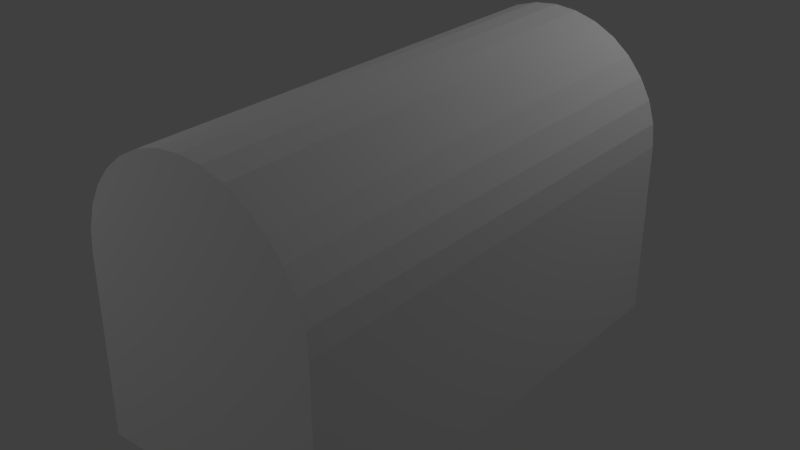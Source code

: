 # Source: Chest.blend  (saved by Blender 2.79.0; exported with 4.5.12 LTS)
import bpy
from mathutils import Matrix  # noqa: F401  (used for matrix-valued properties, if any)

bpy.ops.wm.read_factory_settings(use_empty=True)
scene = bpy.context.scene
scene.name = 'Scene'

# ---- collections
col_collection_1 = bpy.data.collections.new('Collection 1'); scene.collection.children.link(col_collection_1)

# ---- materials (node trees are filled in below, after node groups)
mat_material = bpy.data.materials.new('Material')
mat_material.alpha_threshold = 0.0
mat_material.use_transparent_shadow = False
mat_material.roughness = 0.5
mat_material.line_color = (0.0, 0.0, 0.0, 1.0)

# ---- material node trees

# ---- world
world_world = bpy.data.worlds.new('World'); scene.world = world_world
world_world.color = (0.05088, 0.05088, 0.05088)
world_world.use_sun_shadow = False
world_world.sun_shadow_jitter_overblur = 0.0
world_world.cycles.sampling_method = 'MANUAL'

# ---- lights
light_point = bpy.data.lights.new('Point', 'POINT')
light_point.transmission_factor = 0.0
light_point.energy = 100.0
light_point.shadow_buffer_clip_start = 0.5
light_point.shadow_soft_size = 0.1
light_point.shadow_maximum_resolution = 0.006
light_point.use_absolute_resolution = True
light_lamp = bpy.data.lights.new('Lamp', 'POINT')
light_lamp.transmission_factor = 0.0
light_lamp.cutoff_distance = 30.0
light_lamp.energy = 100.0
light_lamp.shadow_buffer_clip_start = 1.001
light_lamp.shadow_soft_size = 0.1
light_lamp.shadow_maximum_resolution = 0.006
light_lamp.use_absolute_resolution = True

# ---- meshes
me_cylinder = bpy.data.meshes.new('Cylinder')
me_cylinder.from_pydata([(1.0, 1.0, -2.0), (1.0, 1.0, 0.0), (1.195, 0.9808, -2.0), (1.195, 0.9808, 0.0), (1.383, 0.9239, -2.0), (1.383, 0.9239, 0.0), (1.556, 0.8315, -2.0), (1.556, 0.8315, 0.0), (1.707, 0.7071, -2.0), (1.707, 0.7071, 0.0), (1.831, 0.5556, -2.0), (1.831, 0.5556, 0.0), (1.924, 0.3827, -2.0), (1.924, 0.3827, 0.0), (1.981, 0.1951, -2.0), (1.981, 0.1951, 0.0), (2.0, -8.782e-07, -2.0), (2.0, -8.782e-07, 0.0), (0.0, 1.192e-08, -2.0), (0.0, 1.192e-08, 0.0), (0.01921, 0.1951, -2.0), (0.01921, 0.1951, 0.0), (0.07612, 0.3827, -2.0), (0.07612, 0.3827, 0.0), (0.1685, 0.5556, -2.0), (0.1685, 0.5556, 0.0), (0.2929, 0.7071, -2.0), (0.2929, 0.7071, 0.0), (0.4444, 0.8315, -2.0), (0.4444, 0.8315, 0.0), (0.6173, 0.9239, -2.0), (0.6173, 0.9239, 0.0), (0.8049, 0.9808, -2.0), (0.8049, 0.9808, 0.0), (1.195, 0.9808, 0.0), (1.0, 1.0, 0.0), (1.383, 0.9239, 0.0), (1.556, 0.8315, 0.0), (1.707, 0.7071, 0.0), (1.831, 0.5556, 0.0), (1.924, 0.3827, 0.0), (1.981, 0.1951, 0.0), (2.0, -8.782e-07, 0.0), (0.0, 1.192e-08, 0.0), (0.01921, 0.1951, 0.0), (0.07612, 0.3827, 0.0), (0.1685, 0.5556, 0.0), (0.2929, 0.7071, 0.0), (0.4444, 0.8315, 0.0), (0.6173, 0.9239, 0.0), (0.8049, 0.9808, 0.0)], [], [(0, 1, 3, 2), (2, 3, 5, 4), (4, 5, 7, 6), (6, 7, 9, 8), (8, 9, 11, 10), (10, 11, 13, 12), (12, 13, 15, 14), (14, 15, 17, 16), (0, 2, 4, 6, 8, 10, 12, 14, 16, 18, 20, 22, 24, 26, 28, 30, 32), (13, 11, 39, 40), (16, 17, 19, 18), (18, 19, 21, 20), (20, 21, 23, 22), (22, 23, 25, 24), (24, 25, 27, 26), (26, 27, 29, 28), (28, 29, 31, 30), (30, 31, 33, 32), (32, 33, 1, 0), (34, 35, 50, 49, 48, 47, 46, 45, 44, 43, 42, 41, 40, 39, 38, 37, 36), (23, 21, 44, 45), (33, 31, 49, 50), (9, 7, 37, 38), (19, 17, 42, 43), (29, 27, 47, 48), (5, 3, 34, 36), (15, 13, 40, 41), (25, 23, 45, 46), (1, 33, 50, 35), (11, 9, 38, 39), (21, 19, 43, 44), (31, 29, 48, 49), (7, 5, 36, 37), (17, 15, 41, 42), (3, 1, 35, 34), (27, 25, 46, 47)])
_uv = me_cylinder.uv_layers.new(name='UVMap')
_uv.uv.foreach_set('vector', [0.5642, 0.5842, 0.9252, 0.5847, 0.9252, 0.6126, 0.5641, 0.6121, 0.5641, 0.6121, 0.9252, 0.6126, 0.9251, 0.6399, 0.564, 0.6394, 0.564, 0.6394, 0.9251, 0.6399, 0.925, 0.6657, 0.564, 0.6652, 0.564, 0.6652, 0.925, 0.6657, 0.925, 0.6889, 0.5639, 0.6884, 0.5642, 0.6878, 0.9253, 0.6878, 0.9253, 0.7136, 0.5642, 0.7136, 0.5642, 0.7136, 0.9253, 0.7136, 0.9253, 0.741, 0.5642, 0.7409, 0.5642, 0.7409, 0.9253, 0.741, 0.9253, 0.7688, 0.5642, 0.7688, 0.5642, 0.7688, 0.9253, 0.7688, 0.9253, 0.7962, 0.5642, 0.7962, 0.4143, 0.9699, 0.3952, 0.9673, 0.3768, 0.9596, 0.3599, 0.9472, 0.345, 0.9305, 0.3328, 0.9101, 0.3238, 0.8868, 0.3182, 0.8615, 0.3163, 0.8353, 0.5124, 0.8354, 0.5105, 0.8617, 0.5049, 0.8869, 0.4959, 0.9102, 0.4836, 0.9306, 0.4688, 0.9473, 0.4518, 0.9597, 0.4334, 0.9673, 0.04881, 0.05643, 0.04881, 0.05643, 0.04881, 0.05643, 0.04881, 0.05643, 0.412, 0.2709, 0.04848, 0.2707, 0.05005, 0.05756, 0.4135, 0.05776, 0.5643, 0.3773, 0.9253, 0.3773, 0.9253, 0.4046, 0.5643, 0.4046, 0.5643, 0.4046, 0.9253, 0.4046, 0.9253, 0.4325, 0.5643, 0.4325, 0.5643, 0.4325, 0.9253, 0.4325, 0.9253, 0.4599, 0.5643, 0.4598, 0.5643, 0.4598, 0.9253, 0.4599, 0.9253, 0.4856, 0.5643, 0.4856, 0.5643, 0.4856, 0.9253, 0.4856, 0.9253, 0.5088, 0.5644, 0.5079, 0.5644, 0.5079, 0.9254, 0.5084, 0.9254, 0.5316, 0.5643, 0.5311, 0.5643, 0.5311, 0.9254, 0.5316, 0.9253, 0.5574, 0.5642, 0.5569, 0.5642, 0.5569, 0.9253, 0.5574, 0.9252, 0.5847, 0.5642, 0.5842, 0.1717, 0.9679, 0.1522, 0.9705, 0.1328, 0.9678, 0.1141, 0.96, 0.09695, 0.9473, 0.08189, 0.9303, 0.06954, 0.9095, 0.06037, 0.8859, 0.05475, 0.8602, 0.05287, 0.8336, 0.252, 0.8341, 0.25, 0.8607, 0.2443, 0.8863, 0.2351, 0.9099, 0.2227, 0.9306, 0.2076, 0.9476, 0.1903, 0.9601, 0.04881, 0.05643, 0.04881, 0.05643, 0.04881, 0.05643, 0.04881, 0.05643, 0.04881, 0.05643, 0.04881, 0.05643, 0.04881, 0.05643, 0.04881, 0.05643, 0.04881, 0.05643, 0.04881, 0.05643, 0.04881, 0.05643, 0.04881, 0.05643, 0.04881, 0.05643, 0.04881, 0.05643, 0.04881, 0.05643, 0.04881, 0.05643, 0.04881, 0.05643, 0.04881, 0.05643, 0.04881, 0.05643, 0.04881, 0.05643, 0.04881, 0.05643, 0.04881, 0.05643, 0.04881, 0.05643, 0.04881, 0.05643, 0.04881, 0.05643, 0.04881, 0.05643, 0.04881, 0.05643, 0.04881, 0.05643, 0.04881, 0.05643, 0.04881, 0.05643, 0.04881, 0.05643, 0.04881, 0.05643, 0.04881, 0.05643, 0.04881, 0.05643, 0.04881, 0.05643, 0.04881, 0.05643, 0.04881, 0.05643, 0.04881, 0.05643, 0.04881, 0.05643, 0.04881, 0.05643, 0.04881, 0.05643, 0.04881, 0.05643, 0.04881, 0.05643, 0.04881, 0.05643, 0.04881, 0.05643, 0.04881, 0.05643, 0.04881, 0.05643, 0.04881, 0.05643, 0.04881, 0.05643, 0.04881, 0.05643, 0.04881, 0.05643, 0.04881, 0.05643, 0.04881, 0.05643, 0.04881, 0.05643, 0.04881, 0.05643, 0.04881, 0.05643, 0.04881, 0.05643, 0.04881, 0.05643, 0.04881, 0.05643, 0.04881, 0.05643, 0.04881, 0.05643, 0.04881, 0.05643, 0.04881, 0.05643, 0.04881, 0.05643])
me_cylinder.use_remesh_preserve_volume = False
me_cylinder.use_remesh_preserve_attributes = False
me_cylinder.use_mirror_vertex_groups = False
me_cylinder.update()
me_cube = bpy.data.meshes.new('Cube')
me_cube.from_pydata([(1.0, 1.0, 0.0), (1.0, -1.0, 0.0), (-1.0, -1.0, 0.0), (-1.0, 1.0, 0.0), (0.9401, 0.9401, 0.2929), (0.9401, -0.9401, 0.2929), (-0.9401, -0.9401, 0.2929), (-0.9401, 0.9401, 0.2929), (1.0, 1.0, 1.5), (1.0, -1.0, 1.5), (-1.0, 1.0, 1.5), (-1.0, -1.0, 1.5), (0.9401, 0.9401, 1.5), (0.9401, -0.9401, 1.5), (-0.9401, 0.9401, 1.5), (-0.9401, -0.9401, 1.5)], [], [(0, 1, 2, 3), (4, 7, 6, 5), (0, 8, 9, 1), (1, 9, 11, 2), (2, 11, 10, 3), (8, 0, 3, 10), (12, 13, 9, 8), (14, 12, 8, 10), (13, 15, 11, 9), (15, 14, 10, 11), (4, 5, 13, 12), (7, 4, 12, 14), (5, 6, 15, 13), (6, 7, 14, 15)])
_uv = me_cube.uv_layers.new(name='UVMap')
_uv.uv.foreach_set('vector', [0.05128, 0.5676, 0.4152, 0.5676, 0.4152, 0.7932, 0.05128, 0.7932, 0.413, 0.5674, 0.413, 0.7924, 0.05459, 0.7924, 0.05459, 0.5674, 0.4157, 0.3122, 0.4175, 0.5288, 0.05164, 0.5283, 0.04985, 0.3117, 0.5612, 0.2727, 0.5605, 0.05143, 0.7447, 0.05069, 0.7455, 0.272, 0.04908, 0.2709, 0.04858, 0.05959, 0.415, 0.05925, 0.4155, 0.2706, 0.7636, 0.2713, 0.7632, 0.05461, 0.9511, 0.05423, 0.9515, 0.2709, 0.8357, 0.3827, 0.6404, 0.3827, 0.6342, 0.3762, 0.842, 0.3762, 0.9237, 0.7041, 0.9237, 0.4768, 0.9307, 0.4696, 0.9307, 0.7113, 0.569, 0.478, 0.569, 0.7071, 0.5619, 0.7144, 0.5619, 0.4707, 0.1418, 0.311, 0.3322, 0.311, 0.3383, 0.3173, 0.1358, 0.3173, 0.05349, 0.05663, 0.4117, 0.05654, 0.4117, 0.2725, 0.05358, 0.2726, 0.5649, 0.05522, 0.744, 0.05541, 0.7439, 0.2698, 0.5648, 0.2696, 0.7659, 0.05612, 0.9466, 0.05623, 0.9465, 0.2704, 0.7659, 0.2703, 0.05095, 0.05417, 0.4108, 0.05425, 0.4107, 0.2666, 0.05086, 0.2666])
me_cube.materials.append(mat_material)
me_cube.use_remesh_preserve_volume = False
me_cube.use_remesh_preserve_attributes = False
me_cube.use_mirror_vertex_groups = False
me_cube.update()

# ---- objects
ob_point = bpy.data.objects.new('Point', light_point)
ob_cylinder = bpy.data.objects.new('Cylinder', me_cylinder)
ob_box = bpy.data.objects.new('Box', me_cube)
ob_lamp = bpy.data.objects.new('Lamp', light_lamp)

# ---- transforms, parenting, visibility, modifiers, constraints
ob_point.location = (-4.279, -4.835, 4.734)
ob_point.lineart.crease_threshold = 0.0
ob_cylinder.location = (-1.0, -2.0, 1.5)
ob_cylinder.rotation_euler = (1.571, 0.0, 0.0)
ob_cylinder.scale = (1.0, 1.0, 2.0)
ob_cylinder.lineart.crease_threshold = 0.0
ob_box.location = (0.0, 0.0, 0.0)
ob_box.scale = (1.0, 2.0, 1.0)
ob_box.lock_rotations_4d = False
ob_box.empty_display_type = 'ARROWS'
ob_box.lineart.crease_threshold = 0.0
ob_lamp.location = (2.42, 3.121, 5.13)
ob_lamp.rotation_euler = (0.6503, 0.05522, 1.866)
ob_lamp.lock_rotations_4d = False
ob_lamp.empty_display_type = 'ARROWS'
ob_lamp.color = (0.0, 0.0, 0.0, 0.0)
ob_lamp.lineart.crease_threshold = 0.0

# ---- collection membership
col_collection_1.objects.link(ob_point)
col_collection_1.objects.link(ob_cylinder)
col_collection_1.objects.link(ob_box)
col_collection_1.objects.link(ob_lamp)

# ---- scene / render settings (as saved in the file)
scene.frame_start = 1; scene.frame_end = 250; scene.frame_set(1)
scene.render.engine = 'BLENDER_EEVEE_NEXT'
scene.render.resolution_percentage = 50
scene.render.dither_intensity = 0.0
scene.cycles.use_denoising = False
scene.cycles.samples = 128
scene.cycles.sampling_pattern = 'TABULATED_SOBOL'
scene.cycles.use_adaptive_sampling = False
scene.cycles.use_light_tree = False
scene.cycles.blur_glossy = 0.0
scene.cycles.sample_clamp_indirect = 0.0
scene.view_settings.view_transform = 'Standard'
bpy.context.view_layer.update()

# ---- added for rendering (the .blend has no active camera): camera
cam_auto = bpy.data.cameras.new('AutoCamera')
cam_auto.lens = 50.0
cam_auto.sensor_width = 36.0
cam_auto.clip_end = 1000.0
ob_auto_camera = bpy.data.objects.new('AutoCamera', cam_auto)
scene.collection.objects.link(ob_auto_camera)
ob_auto_camera.location = (4.74037, -5.68844, 5.04229)
ob_auto_camera.rotation_euler = (1.09748, -7.21219e-08, 0.694738)
scene.camera = ob_auto_camera
bpy.context.view_layer.update()
